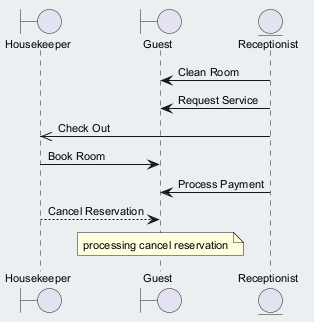

The diagram above was rendered by PlantUML. Its source (embedded in the PNG):
@startuml
skinparam backgroundColor #ECEFF1
skinparam classBackgroundColor #FFFFFF
skinparam classBorderColor #455A64
skinparam defaultFontSize 11
boundary "Housekeeper" as H
boundary "Guest" as G
entity "Receptionist" as R
R -> G : Clean Room
R -> G : Request Service
R ->> H : Check Out
H -> G : Book Room
R -> G : Process Payment
H --> G : Cancel Reservation
note over G : processing cancel reservation
@enduml